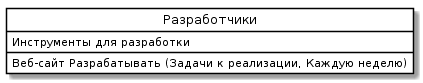

The diagram above was rendered by PlantUML. Its source (embedded in the PNG):
@startuml
skinparam class {
	BackgroundColor White
	ArrowColor Black
	BorderColor Black
}
class "Разработчики" as P {
 Инструменты для разработки
Веб-сайт Разрабатывать (Задачи к реализации, Каждую неделю)
}
hide circle
@enduml